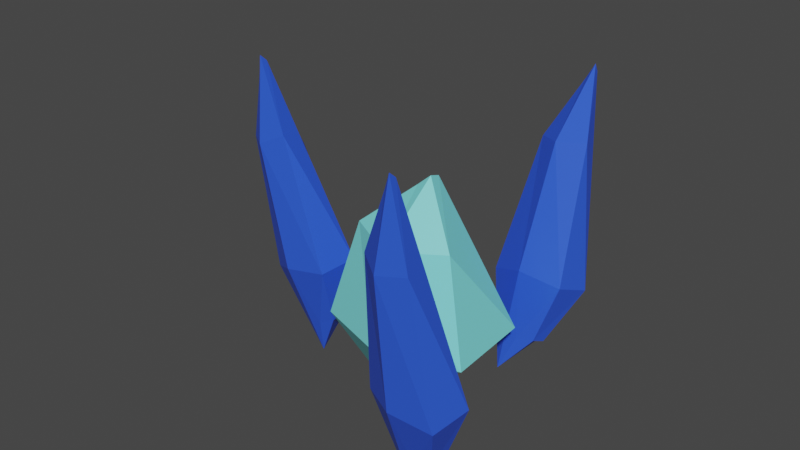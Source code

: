 # Source: crystal_v1.blend  (saved by Blender 3.1.7; exported with 4.5.12 LTS)
import bpy
from mathutils import Matrix  # noqa: F401  (used for matrix-valued properties, if any)

bpy.ops.wm.read_factory_settings(use_empty=True)
scene = bpy.context.scene
scene.name = 'Scene'

# ---- collections
col_collection = bpy.data.collections.new('Collection'); scene.collection.children.link(col_collection)

# ---- materials (node trees are filled in below, after node groups)
mat_material = bpy.data.materials.new('Material')
mat_material.alpha_threshold = 0.0
mat_material.use_transparent_shadow = False
mat_material.line_color = (0.0, 0.0, 0.0, 1.0)
mat_material2 = bpy.data.materials.new('Material2')
mat_material2.use_transparent_shadow = False

# ---- material node trees
mat_material.use_nodes = True; mat_material.node_tree.nodes.clear()
_N = mat_material.node_tree.nodes; _L = mat_material.node_tree.links
n0 = _N.new('ShaderNodeOutputMaterial'); n0.name = 'Material Output'; n0.location = (300, 300)
n1 = _N.new('ShaderNodeBsdfPrincipled'); n1.name = 'Principled BSDF'; n1.location = (10, 300)
n1.distribution = 'GGX'
n1.subsurface_method = 'RANDOM_WALK_SKIN'
n1.inputs[0].default_value = (0.02959, 0.1014, 0.8, 1.0)
n1.inputs[2].default_value = 0.4
n1.inputs[3].default_value = 1.45
n1.inputs[27].default_value = (0.0, 0.0, 0.0, 1.0)
n1.inputs[28].default_value = 1.0
_L.new(n1.outputs[0], n0.inputs[0])
n0.is_active_output = True
mat_material2.use_nodes = True; mat_material2.node_tree.nodes.clear()
_N = mat_material2.node_tree.nodes; _L = mat_material2.node_tree.links
n0 = _N.new('ShaderNodeBsdfPrincipled'); n0.name = 'Principled BSDF'; n0.location = (10, 300)
n0.distribution = 'GGX'
n0.subsurface_method = 'RANDOM_WALK_SKIN'
n0.inputs[0].default_value = (0.2099, 0.8, 0.8, 1.0)
n0.inputs[3].default_value = 1.45
n0.inputs[27].default_value = (0.0, 0.0, 0.0, 1.0)
n0.inputs[28].default_value = 1.0
n1 = _N.new('ShaderNodeOutputMaterial'); n1.name = 'Material Output'; n1.location = (300, 300)
_L.new(n0.outputs[0], n1.inputs[0])
n1.is_active_output = True

# ---- world
world_world = bpy.data.worlds.new('World'); scene.world = world_world
world_world.use_nodes = True; world_world.node_tree.nodes.clear()
_N = world_world.node_tree.nodes; _L = world_world.node_tree.links
n0 = _N.new('ShaderNodeOutputWorld'); n0.name = 'World Output'; n0.location = (300, 300)
n1 = _N.new('ShaderNodeBackground'); n1.name = 'Background'; n1.location = (10, 300)
n1.inputs[0].default_value = (0.05088, 0.05088, 0.05088, 1.0)
_L.new(n1.outputs[0], n0.inputs[0])
n0.is_active_output = True
world_world.color = (0.05088, 0.05088, 0.05088)
world_world.use_sun_shadow = False
world_world.sun_shadow_jitter_overblur = 0.0

# ---- meshes
me_cylinder = bpy.data.meshes.new('Cylinder')
me_cylinder.from_pydata([(2.316e-08, 0.1026, -0.8834), (1.303e-09, 0.6998, -0.394), (4.715e-08, 0.4916, 0.8893), (4.296e-09, 1.111, 0.4188), (0.1032, 0.05956, -0.9151), (0.6032, 0.3483, -0.3916), (0.4203, 0.2427, 0.876), (1.085, 0.6265, 0.4428), (0.08525, -0.04922, -0.8754), (0.7646, -0.4414, -0.5265), (0.5251, -0.3032, 1.135), (1.144, -0.6606, 0.4543), (-3.749e-08, -0.1475, -0.9695), (-7.73e-08, -0.8406, -0.4959), (-4.168e-08, -0.4894, 0.8846), (-9.437e-08, -1.091, 0.4153), (-0.176, -0.1016, -1.076), (-0.7642, -0.4412, -0.5261), (-0.4173, -0.2409, 0.8685), (-1.166, -0.6734, 0.4587), (-0.1549, 0.08941, -1.03), (-0.5796, 0.3346, -0.3719), (-0.4157, 0.24, 0.8646), (-1.103, 0.637, 0.4463)], [], [(21, 23, 3, 1), (9, 11, 15, 13), (13, 15, 19, 17), (17, 19, 23, 21), (5, 7, 11, 9), (6, 2, 22, 18, 14, 10), (1, 3, 7, 5), (1, 5, 4, 0), (7, 3, 2, 6), (5, 9, 8, 4), (11, 7, 6, 10), (9, 13, 12, 8), (15, 11, 10, 14), (13, 17, 16, 12), (19, 15, 14, 18), (17, 21, 20, 16), (23, 19, 18, 22), (21, 1, 0, 20), (3, 23, 22, 2), (0, 4, 8, 12, 16, 20)])
me_cylinder.polygons.foreach_set('material_index', [1, 1, 1, 1, 1, 1, 1, 1, 1, 1, 1, 1, 1, 1, 1, 1, 1, 1, 1, 1])
_uv = me_cylinder.uv_layers.new(name='UVMap')
_uv.uv.foreach_set('vector', [0.1667, 0.64, 0.1667, 0.86, -8.941e-08, 0.86, -8.941e-08, 0.64, 0.6667, 0.64, 0.6667, 0.86, 0.5, 0.86, 0.5, 0.64, 0.5, 0.64, 0.5, 0.86, 0.3333, 0.86, 0.3333, 0.64, 0.3333, 0.64, 0.3333, 0.86, 0.1667, 0.86, 0.1667, 0.64, 0.8333, 0.64, 0.8333, 0.86, 0.6667, 0.86, 0.6667, 0.64, 0.3234, 0.2924, 0.25, 0.3348, 0.1766, 0.2924, 0.1766, 0.2076, 0.25, 0.1652, 0.3234, 0.2076, 1.0, 0.64, 1.0, 0.86, 0.8333, 0.86, 0.8333, 0.64, 1.0, 0.64, 0.8333, 0.64, 0.8872, 0.5, 0.9461, 0.5, 0.8333, 0.86, 1.0, 0.86, 0.9461, 1.0, 0.8872, 1.0, 0.8333, 0.64, 0.6667, 0.64, 0.7206, 0.5, 0.7794, 0.5, 0.6667, 0.86, 0.8333, 0.86, 0.7794, 1.0, 0.7206, 1.0, 0.6667, 0.64, 0.5, 0.64, 0.5539, 0.5, 0.6128, 0.5, 0.5, 0.86, 0.6667, 0.86, 0.6128, 1.0, 0.5539, 1.0, 0.5, 0.64, 0.3333, 0.64, 0.3872, 0.5, 0.4461, 0.5, 0.3333, 0.86, 0.5, 0.86, 0.4461, 1.0, 0.3872, 1.0, 0.3333, 0.64, 0.1667, 0.64, 0.2206, 0.5, 0.2794, 0.5, 0.1667, 0.86, 0.3333, 0.86, 0.2794, 1.0, 0.2206, 1.0, 0.1667, 0.64, -8.941e-08, 0.64, 0.05389, 0.5, 0.1128, 0.5, -8.941e-08, 0.86, 0.1667, 0.86, 0.1128, 1.0, 0.05389, 1.0, 0.75, 0.3348, 0.8234, 0.2924, 0.8234, 0.2076, 0.75, 0.1652, 0.6766, 0.2076, 0.6766, 0.2924])
me_cylinder.materials.append(mat_material)
me_cylinder.materials.append(mat_material2)
me_cylinder.use_remesh_fix_poles = True
me_cylinder.use_remesh_preserve_attributes = False
me_cylinder.update()
me_cylinder_001 = bpy.data.meshes.new('Cylinder.001')
me_cylinder_001.from_pydata([(2.316e-08, 0.1026, -0.8834), (1.303e-09, 0.6998, -0.394), (4.715e-08, 0.4916, 0.8893), (4.296e-09, 1.111, 0.4188), (0.1032, 0.05956, -0.9151), (0.6032, 0.3483, -0.3916), (0.4203, 0.2427, 0.876), (1.085, 0.6265, 0.4428), (0.08525, -0.04922, -0.8754), (0.7646, -0.4414, -0.5265), (0.5251, -0.3032, 1.135), (1.144, -0.6606, 0.4543), (-3.749e-08, -0.1475, -0.9695), (-7.73e-08, -0.8406, -0.4959), (-4.168e-08, -0.4894, 0.8846), (-9.437e-08, -1.091, 0.4153), (-0.176, -0.1016, -1.076), (-0.7642, -0.4412, -0.5261), (-0.4173, -0.2409, 0.8685), (-1.166, -0.6734, 0.4587), (-0.1549, 0.08941, -1.03), (-0.5796, 0.3346, -0.3719), (-0.4157, 0.24, 0.8646), (-1.103, 0.637, 0.4463)], [], [(21, 23, 3, 1), (9, 11, 15, 13), (13, 15, 19, 17), (17, 19, 23, 21), (5, 7, 11, 9), (6, 2, 22, 18, 14, 10), (1, 3, 7, 5), (1, 5, 4, 0), (7, 3, 2, 6), (5, 9, 8, 4), (11, 7, 6, 10), (9, 13, 12, 8), (15, 11, 10, 14), (13, 17, 16, 12), (19, 15, 14, 18), (17, 21, 20, 16), (23, 19, 18, 22), (21, 1, 0, 20), (3, 23, 22, 2), (0, 4, 8, 12, 16, 20)])
_uv = me_cylinder_001.uv_layers.new(name='UVMap')
_uv.uv.foreach_set('vector', [0.1667, 0.64, 0.1667, 0.86, -8.941e-08, 0.86, -8.941e-08, 0.64, 0.6667, 0.64, 0.6667, 0.86, 0.5, 0.86, 0.5, 0.64, 0.5, 0.64, 0.5, 0.86, 0.3333, 0.86, 0.3333, 0.64, 0.3333, 0.64, 0.3333, 0.86, 0.1667, 0.86, 0.1667, 0.64, 0.8333, 0.64, 0.8333, 0.86, 0.6667, 0.86, 0.6667, 0.64, 0.3234, 0.2924, 0.25, 0.3348, 0.1766, 0.2924, 0.1766, 0.2076, 0.25, 0.1652, 0.3234, 0.2076, 1.0, 0.64, 1.0, 0.86, 0.8333, 0.86, 0.8333, 0.64, 1.0, 0.64, 0.8333, 0.64, 0.8872, 0.5, 0.9461, 0.5, 0.8333, 0.86, 1.0, 0.86, 0.9461, 1.0, 0.8872, 1.0, 0.8333, 0.64, 0.6667, 0.64, 0.7206, 0.5, 0.7794, 0.5, 0.6667, 0.86, 0.8333, 0.86, 0.7794, 1.0, 0.7206, 1.0, 0.6667, 0.64, 0.5, 0.64, 0.5539, 0.5, 0.6128, 0.5, 0.5, 0.86, 0.6667, 0.86, 0.6128, 1.0, 0.5539, 1.0, 0.5, 0.64, 0.3333, 0.64, 0.3872, 0.5, 0.4461, 0.5, 0.3333, 0.86, 0.5, 0.86, 0.4461, 1.0, 0.3872, 1.0, 0.3333, 0.64, 0.1667, 0.64, 0.2206, 0.5, 0.2794, 0.5, 0.1667, 0.86, 0.3333, 0.86, 0.2794, 1.0, 0.2206, 1.0, 0.1667, 0.64, -8.941e-08, 0.64, 0.05389, 0.5, 0.1128, 0.5, -8.941e-08, 0.86, 0.1667, 0.86, 0.1128, 1.0, 0.05389, 1.0, 0.75, 0.3348, 0.8234, 0.2924, 0.8234, 0.2076, 0.75, 0.1652, 0.6766, 0.2076, 0.6766, 0.2924])
me_cylinder_001.materials.append(mat_material)
me_cylinder_001.use_remesh_fix_poles = True
me_cylinder_001.use_remesh_preserve_attributes = False
me_cylinder_001.update()
me_cylinder_002 = bpy.data.meshes.new('Cylinder.002')
me_cylinder_002.from_pydata([(2.316e-08, 0.1026, -0.8834), (1.303e-09, 0.6998, -0.394), (4.715e-08, 0.4916, 0.8893), (4.296e-09, 1.111, 0.4188), (0.1032, 0.05956, -0.9151), (0.6032, 0.3483, -0.3916), (0.4203, 0.2427, 0.876), (1.085, 0.6265, 0.4428), (0.08525, -0.04922, -0.8754), (0.7646, -0.4414, -0.5265), (0.5251, -0.3032, 1.135), (1.144, -0.6606, 0.4543), (-3.749e-08, -0.1475, -0.9695), (-7.73e-08, -0.8406, -0.4959), (-4.168e-08, -0.4894, 0.8846), (-9.437e-08, -1.091, 0.4153), (-0.176, -0.1016, -1.076), (-0.7642, -0.4412, -0.5261), (-0.4173, -0.2409, 0.8685), (-1.166, -0.6734, 0.4587), (-0.1549, 0.08941, -1.03), (-0.5796, 0.3346, -0.3719), (-0.4157, 0.24, 0.8646), (-1.103, 0.637, 0.4463)], [], [(21, 23, 3, 1), (9, 11, 15, 13), (13, 15, 19, 17), (17, 19, 23, 21), (5, 7, 11, 9), (6, 2, 22, 18, 14, 10), (1, 3, 7, 5), (1, 5, 4, 0), (7, 3, 2, 6), (5, 9, 8, 4), (11, 7, 6, 10), (9, 13, 12, 8), (15, 11, 10, 14), (13, 17, 16, 12), (19, 15, 14, 18), (17, 21, 20, 16), (23, 19, 18, 22), (21, 1, 0, 20), (3, 23, 22, 2), (0, 4, 8, 12, 16, 20)])
_uv = me_cylinder_002.uv_layers.new(name='UVMap')
_uv.uv.foreach_set('vector', [0.1667, 0.64, 0.1667, 0.86, -8.941e-08, 0.86, -8.941e-08, 0.64, 0.6667, 0.64, 0.6667, 0.86, 0.5, 0.86, 0.5, 0.64, 0.5, 0.64, 0.5, 0.86, 0.3333, 0.86, 0.3333, 0.64, 0.3333, 0.64, 0.3333, 0.86, 0.1667, 0.86, 0.1667, 0.64, 0.8333, 0.64, 0.8333, 0.86, 0.6667, 0.86, 0.6667, 0.64, 0.3234, 0.2924, 0.25, 0.3348, 0.1766, 0.2924, 0.1766, 0.2076, 0.25, 0.1652, 0.3234, 0.2076, 1.0, 0.64, 1.0, 0.86, 0.8333, 0.86, 0.8333, 0.64, 1.0, 0.64, 0.8333, 0.64, 0.8872, 0.5, 0.9461, 0.5, 0.8333, 0.86, 1.0, 0.86, 0.9461, 1.0, 0.8872, 1.0, 0.8333, 0.64, 0.6667, 0.64, 0.7206, 0.5, 0.7794, 0.5, 0.6667, 0.86, 0.8333, 0.86, 0.7794, 1.0, 0.7206, 1.0, 0.6667, 0.64, 0.5, 0.64, 0.5539, 0.5, 0.6128, 0.5, 0.5, 0.86, 0.6667, 0.86, 0.6128, 1.0, 0.5539, 1.0, 0.5, 0.64, 0.3333, 0.64, 0.3872, 0.5, 0.4461, 0.5, 0.3333, 0.86, 0.5, 0.86, 0.4461, 1.0, 0.3872, 1.0, 0.3333, 0.64, 0.1667, 0.64, 0.2206, 0.5, 0.2794, 0.5, 0.1667, 0.86, 0.3333, 0.86, 0.2794, 1.0, 0.2206, 1.0, 0.1667, 0.64, -8.941e-08, 0.64, 0.05389, 0.5, 0.1128, 0.5, -8.941e-08, 0.86, 0.1667, 0.86, 0.1128, 1.0, 0.05389, 1.0, 0.75, 0.3348, 0.8234, 0.2924, 0.8234, 0.2076, 0.75, 0.1652, 0.6766, 0.2076, 0.6766, 0.2924])
me_cylinder_002.materials.append(mat_material)
me_cylinder_002.use_remesh_fix_poles = True
me_cylinder_002.use_remesh_preserve_attributes = False
me_cylinder_002.update()
me_cylinder_003 = bpy.data.meshes.new('Cylinder.003')
me_cylinder_003.from_pydata([(2.316e-08, 0.1026, -0.8834), (1.303e-09, 0.6998, -0.394), (4.715e-08, 0.4916, 0.8893), (4.296e-09, 1.111, 0.4188), (0.1032, 0.05956, -0.9151), (0.6032, 0.3483, -0.3916), (0.4203, 0.2427, 0.876), (1.085, 0.6265, 0.4428), (0.08525, -0.04922, -0.8754), (0.7646, -0.4414, -0.5265), (0.5251, -0.3032, 1.135), (1.144, -0.6606, 0.4543), (-3.749e-08, -0.1475, -0.9695), (-7.73e-08, -0.8406, -0.4959), (-4.168e-08, -0.4894, 0.8846), (-9.437e-08, -1.091, 0.4153), (-0.176, -0.1016, -1.076), (-0.7642, -0.4412, -0.5261), (-0.4173, -0.2409, 0.8685), (-1.166, -0.6734, 0.4587), (-0.1549, 0.08941, -1.03), (-0.5796, 0.3346, -0.3719), (-0.4157, 0.24, 0.8646), (-1.103, 0.637, 0.4463)], [], [(21, 23, 3, 1), (9, 11, 15, 13), (13, 15, 19, 17), (17, 19, 23, 21), (5, 7, 11, 9), (6, 2, 22, 18, 14, 10), (1, 3, 7, 5), (1, 5, 4, 0), (7, 3, 2, 6), (5, 9, 8, 4), (11, 7, 6, 10), (9, 13, 12, 8), (15, 11, 10, 14), (13, 17, 16, 12), (19, 15, 14, 18), (17, 21, 20, 16), (23, 19, 18, 22), (21, 1, 0, 20), (3, 23, 22, 2), (0, 4, 8, 12, 16, 20)])
_uv = me_cylinder_003.uv_layers.new(name='UVMap')
_uv.uv.foreach_set('vector', [0.1667, 0.64, 0.1667, 0.86, -8.941e-08, 0.86, -8.941e-08, 0.64, 0.6667, 0.64, 0.6667, 0.86, 0.5, 0.86, 0.5, 0.64, 0.5, 0.64, 0.5, 0.86, 0.3333, 0.86, 0.3333, 0.64, 0.3333, 0.64, 0.3333, 0.86, 0.1667, 0.86, 0.1667, 0.64, 0.8333, 0.64, 0.8333, 0.86, 0.6667, 0.86, 0.6667, 0.64, 0.3234, 0.2924, 0.25, 0.3348, 0.1766, 0.2924, 0.1766, 0.2076, 0.25, 0.1652, 0.3234, 0.2076, 1.0, 0.64, 1.0, 0.86, 0.8333, 0.86, 0.8333, 0.64, 1.0, 0.64, 0.8333, 0.64, 0.8872, 0.5, 0.9461, 0.5, 0.8333, 0.86, 1.0, 0.86, 0.9461, 1.0, 0.8872, 1.0, 0.8333, 0.64, 0.6667, 0.64, 0.7206, 0.5, 0.7794, 0.5, 0.6667, 0.86, 0.8333, 0.86, 0.7794, 1.0, 0.7206, 1.0, 0.6667, 0.64, 0.5, 0.64, 0.5539, 0.5, 0.6128, 0.5, 0.5, 0.86, 0.6667, 0.86, 0.6128, 1.0, 0.5539, 1.0, 0.5, 0.64, 0.3333, 0.64, 0.3872, 0.5, 0.4461, 0.5, 0.3333, 0.86, 0.5, 0.86, 0.4461, 1.0, 0.3872, 1.0, 0.3333, 0.64, 0.1667, 0.64, 0.2206, 0.5, 0.2794, 0.5, 0.1667, 0.86, 0.3333, 0.86, 0.2794, 1.0, 0.2206, 1.0, 0.1667, 0.64, -8.941e-08, 0.64, 0.05389, 0.5, 0.1128, 0.5, -8.941e-08, 0.86, 0.1667, 0.86, 0.1128, 1.0, 0.05389, 1.0, 0.75, 0.3348, 0.8234, 0.2924, 0.8234, 0.2076, 0.75, 0.1652, 0.6766, 0.2076, 0.6766, 0.2924])
me_cylinder_003.materials.append(mat_material)
me_cylinder_003.use_remesh_fix_poles = True
me_cylinder_003.use_remesh_preserve_attributes = False
me_cylinder_003.update()

# ---- objects
ob_cylinder = bpy.data.objects.new('Cylinder', me_cylinder)
ob_cylinder_001 = bpy.data.objects.new('Cylinder.001', me_cylinder_001)
ob_cylinder_002 = bpy.data.objects.new('Cylinder.002', me_cylinder_002)
ob_cylinder_003 = bpy.data.objects.new('Cylinder.003', me_cylinder_003)

# ---- transforms, parenting, visibility, modifiers, constraints
ob_cylinder.location = (0.0, 0.0, 1.529)
ob_cylinder.rotation_euler = (0.0, 3.142, 0.0)
ob_cylinder.scale = (1.0, 1.0, 1.5)
ob_cylinder_001.location = (-2.316, 0.0, 1.939)
ob_cylinder_001.rotation_euler = (-0.069, 2.826, -0.2426)
ob_cylinder_001.scale = (0.5473, 0.4466, 2.062)
ob_cylinder_002.location = (0.7913, 2.02, 1.939)
ob_cylinder_002.rotation_euler = (0.4242, 2.983, -0.1814)
ob_cylinder_002.scale = (0.5473, 0.4466, 2.062)
ob_cylinder_003.location = (1.201, -1.752, 1.939)
ob_cylinder_003.rotation_euler = (-0.1174, 3.1, -0.2369)
ob_cylinder_003.scale = (0.5473, 0.4466, 2.062)

# ---- collection membership
col_collection.objects.link(ob_cylinder)
col_collection.objects.link(ob_cylinder_001)
col_collection.objects.link(ob_cylinder_002)
col_collection.objects.link(ob_cylinder_003)

# ---- scene / render settings (as saved in the file)
scene.frame_start = 1; scene.frame_end = 250; scene.frame_set(1)
scene.render.engine = 'BLENDER_EEVEE_NEXT'
scene.cycles.sampling_pattern = 'TABULATED_SOBOL'
scene.cycles.use_light_tree = False
scene.view_settings.view_transform = 'Filmic'
bpy.context.view_layer.update()

# ---- added for rendering (the .blend has no active camera and no usable light): camera, sun
cam_auto = bpy.data.cameras.new('AutoCamera')
cam_auto.lens = 50.0
cam_auto.sensor_width = 36.0
cam_auto.clip_end = 1000.0
ob_auto_camera = bpy.data.objects.new('AutoCamera', cam_auto)
scene.collection.objects.link(ob_auto_camera)
ob_auto_camera.location = (8.16559, -10.3049, 9.06176)
ob_auto_camera.rotation_euler = (1.09748, -7.21219e-08, 0.694738)
scene.camera = ob_auto_camera
light_auto_sun = bpy.data.lights.new('AutoSun', 'SUN')
light_auto_sun.energy = 3.0
light_auto_sun.angle = 0.0523599
ob_auto_sun = bpy.data.objects.new('AutoSun', light_auto_sun)
scene.collection.objects.link(ob_auto_sun)
ob_auto_sun.rotation_euler = (0.872665, 0.174533, 0.523599)
bpy.context.view_layer.update()
